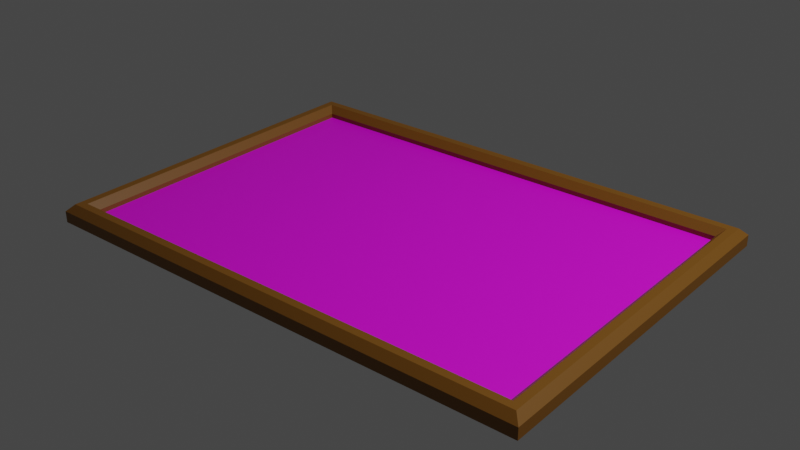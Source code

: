 # Source: familyPhoto.blend  (saved by Blender 2.90.8; exported with 4.5.12 LTS)
import bpy
from mathutils import Matrix  # noqa: F401  (used for matrix-valued properties, if any)

bpy.ops.wm.read_factory_settings(use_empty=True)
scene = bpy.context.scene
scene.name = 'Scene'

# ---- collections
col_collection = bpy.data.collections.new('Collection'); scene.collection.children.link(col_collection)

# ---- images (referenced by path relative to the original .blend; pixels are not part of the script)
import os
ASSET_DIR = os.environ.get("B2B_ASSET_DIR", "")  # directory of the original .blend (textures are referenced by path, not embedded)
HERE = os.path.dirname(os.path.abspath(__file__))  # packed textures are extracted next to this script under _unpacked/

def load_image(name, relpath, width, height, colorspace="sRGB"):
    """Load a texture the original file referenced (path relative to the .blend, or extracted next to this script)."""
    p = next((c for c in (os.path.join(HERE, relpath), os.path.join(ASSET_DIR, relpath)) if relpath and os.path.exists(c)), "")
    if p:
        img = bpy.data.images.load(p, check_existing=True)
        img.name = name
    else:  # same state as the original file: an image datablock whose file is absent (Cycles renders it pink)
        img = bpy.data.images.new(name, width, height)
        img.source = "FILE"
        img.filepath = "//" + (relpath or name)
    img.colorspace_settings.name = colorspace
    return img
img_t_familyphoto_png = load_image('T_FamilyPhoto.png', 'T_FamilyPhoto.png', 1024, 1024, 'sRGB')
img_t_weddingphoto_png = load_image('T_WeddingPhoto.png', 'T_WeddingPhoto.png', 1024, 1024, 'sRGB')

# ---- materials (node trees are filled in below, after node groups)
mat_material_001 = bpy.data.materials.new('Material.001')
mat_material_001.use_transparent_shadow = False
mat_material_002 = bpy.data.materials.new('Material.002')
mat_material_002.use_transparent_shadow = False

# ---- material node trees
mat_material_001.use_nodes = True; mat_material_001.node_tree.nodes.clear()
_N = mat_material_001.node_tree.nodes; _L = mat_material_001.node_tree.links
n0 = _N.new('ShaderNodeBsdfPrincipled'); n0.name = 'Principled BSDF'; n0.location = (10, 300)
n0.distribution = 'GGX'
n0.subsurface_method = 'BURLEY'
n0.inputs[0].default_value = (0.2182, 0.08763, 0.005445, 1.0)
n0.inputs[3].default_value = 1.45
n0.inputs[27].default_value = (0.0, 0.0, 0.0, 1.0)
n0.inputs[28].default_value = 1.0
n1 = _N.new('ShaderNodeOutputMaterial'); n1.name = 'Material Output'; n1.location = (300, 300)
_L.new(n0.outputs[0], n1.inputs[0])
n1.is_active_output = True
mat_material_002.use_nodes = True; mat_material_002.node_tree.nodes.clear()
_N = mat_material_002.node_tree.nodes; _L = mat_material_002.node_tree.links
n0 = _N.new('ShaderNodeBsdfPrincipled'); n0.name = 'Principled BSDF'; n0.location = (10, 300)
n0.distribution = 'GGX'
n0.subsurface_method = 'BURLEY'
n0.inputs[3].default_value = 1.45
n0.inputs[27].default_value = (0.0, 0.0, 0.0, 1.0)
n0.inputs[28].default_value = 1.0
n1 = _N.new('ShaderNodeOutputMaterial'); n1.name = 'Material Output'; n1.location = (300, 300)
n2 = _N.new('ShaderNodeTexImage'); n2.name = 'Image Texture'; n2.location = (-309, 138)
n2.image = img_t_familyphoto_png
n3 = _N.new('ShaderNodeTexImage'); n3.name = 'Image Texture.001'; n3.location = (-443, 173)
n3.image = img_t_weddingphoto_png
_L.new(n0.outputs[0], n1.inputs[0])
_L.new(n2.outputs[0], n0.inputs[0])
n1.is_active_output = True

# ---- world
world_world = bpy.data.worlds.new('World'); scene.world = world_world
world_world.use_nodes = True; world_world.node_tree.nodes.clear()
_N = world_world.node_tree.nodes; _L = world_world.node_tree.links
n0 = _N.new('ShaderNodeOutputWorld'); n0.name = 'World Output'; n0.location = (300, 300)
n1 = _N.new('ShaderNodeBackground'); n1.name = 'Background'; n1.location = (10, 300)
n1.inputs[0].default_value = (0.05088, 0.05088, 0.05088, 1.0)
_L.new(n1.outputs[0], n0.inputs[0])
n0.is_active_output = True
world_world.color = (0.05088, 0.05088, 0.05088)
world_world.use_sun_shadow = False
world_world.sun_shadow_jitter_overblur = 0.0

# ---- lights
light_light = bpy.data.lights.new('Light', 'POINT')
light_light.transmission_factor = 0.0
light_light.energy = 1000.0
light_light.shadow_soft_size = 0.1
light_light.shadow_maximum_resolution = 0.006
light_light.use_absolute_resolution = True

# ---- meshes
me_cube_001 = bpy.data.meshes.new('Cube.001')
me_cube_001.from_pydata([(-1.404, -1.0, 3.912e-07), (-1.404, 1.0, 3.912e-07), (1.404, -1.0, 3.912e-07), (1.404, 1.0, 3.912e-07), (-1.284, -0.8802, 0.03609), (-1.284, 0.8802, 0.03609), (1.284, 0.8802, 0.03609), (1.284, -0.8802, 0.03609), (-1.322, -0.9183, 0.1), (-1.284, -0.8802, 0.06196), (-1.284, 0.8802, 0.06196), (-1.322, 0.9183, 0.1), (1.284, -0.8802, 0.06196), (1.322, -0.9183, 0.1), (1.284, 0.8802, 0.06196), (1.322, 0.9183, 0.1), (-1.404, -1.0, 0.06196), (-1.366, -0.962, 0.1), (-1.366, 0.962, 0.1), (-1.404, 1.0, 0.06196), (1.366, 0.962, 0.1), (1.404, 1.0, 0.06196), (1.366, -0.962, 0.1), (1.404, -1.0, 0.06196)], [], [(1, 19, 21, 3), (3, 21, 23, 2), (0, 16, 19, 1), (1, 3, 2, 0), (2, 23, 16, 0), (9, 12, 7, 4), (15, 13, 22, 20), (12, 14, 6, 7), (14, 10, 5, 6), (6, 5, 4, 7), (8, 11, 18, 17), (13, 8, 17, 22), (11, 15, 20, 18), (17, 18, 19, 16), (18, 20, 21, 19), (20, 22, 23, 21), (22, 17, 16, 23), (9, 10, 11, 8), (10, 14, 15, 11), (14, 12, 13, 15), (12, 9, 8, 13), (10, 9, 4, 5)])
me_cube_001.polygons.foreach_set('material_index', [0, 0, 0, 0, 0, 0, 0, 0, 0, 1, 0, 0, 0, 0, 0, 0, 0, 0, 0, 0, 0, 0])
_uv = me_cube_001.uv_layers.new(name='UVMap')
_uv.uv.foreach_set('vector', [0.375, 0.25, 0.5774, 0.25, 0.5774, 0.5, 0.375, 0.5, 0.375, 0.5, 0.5774, 0.5, 0.5774, 0.75, 0.375, 0.75, 0.375, 0.0, 0.5774, 0.0, 0.5774, 0.25, 0.375, 0.25, 0.125, 0.5, 0.375, 0.5, 0.375, 0.75, 0.125, 0.75, 0.375, 0.75, 0.5774, 0.75, 0.5774, 1.0, 0.375, 1.0, 0.86, 0.735, 0.64, 0.735, 0.64, 0.735, 0.86, 0.735, 0.6352, 0.5102, 0.6352, 0.7398, 0.6298, 0.7452, 0.6298, 0.5048, 0.64, 0.735, 0.64, 0.515, 0.64, 0.515, 0.64, 0.735, 0.64, 0.515, 0.86, 0.515, 0.86, 0.515, 0.64, 0.515, 0.001302, 0.004968, 0.9936, 0.004969, 0.9936, 0.9972, 0.001302, 0.9972, 0.8648, 0.7398, 0.8648, 0.5102, 0.8702, 0.5048, 0.8702, 0.7452, 0.6352, 0.7398, 0.8648, 0.7398, 0.8702, 0.7452, 0.6298, 0.7452, 0.8648, 0.5102, 0.6352, 0.5102, 0.6298, 0.5048, 0.8702, 0.5048, 0.625, 0.004756, 0.625, 0.2452, 0.5774, 0.25, 0.5774, 0.0, 0.625, 0.2548, 0.625, 0.4952, 0.5774, 0.5, 0.5774, 0.25, 0.6298, 0.5048, 0.6298, 0.7452, 0.5774, 0.75, 0.5774, 0.5, 0.625, 0.7548, 0.625, 0.9952, 0.5774, 1.0, 0.5774, 0.75, 0.86, 0.735, 0.86, 0.515, 0.8648, 0.5102, 0.8648, 0.7398, 0.86, 0.515, 0.64, 0.515, 0.6352, 0.5102, 0.8648, 0.5102, 0.64, 0.515, 0.64, 0.735, 0.6352, 0.7398, 0.6352, 0.5102, 0.64, 0.735, 0.86, 0.735, 0.8648, 0.7398, 0.6352, 0.7398, 0.86, 0.515, 0.86, 0.735, 0.86, 0.735, 0.86, 0.515])
me_cube_001.materials.append(mat_material_001)
me_cube_001.materials.append(mat_material_002)
me_cube_001.use_remesh_fix_poles = True
me_cube_001.use_remesh_preserve_attributes = False
me_cube_001.use_mirror_vertex_groups = False
me_cube_001.update()

# ---- objects
ob_light = bpy.data.objects.new('Light', light_light)
ob_familyphoto = bpy.data.objects.new('familyPhoto', me_cube_001)

# ---- transforms, parenting, visibility, modifiers, constraints
ob_light.location = (4.076, 1.005, 5.904)
ob_light.rotation_euler = (0.6503, 0.05522, 1.866)
ob_light.lock_rotations_4d = False
ob_light.empty_display_type = 'ARROWS'
ob_light.color = (0.0, 0.0, 0.0, 0.0)
ob_light.lineart.crease_threshold = 0.0
ob_familyphoto.location = (0.0, 0.0, 0.0)
ob_familyphoto.lineart.crease_threshold = 0.0

# ---- collection membership
col_collection.objects.link(ob_light)
col_collection.objects.link(ob_familyphoto)

# ---- scene / render settings (as saved in the file)
scene.frame_start = 1; scene.frame_end = 250; scene.frame_set(1)
scene.render.engine = 'BLENDER_EEVEE_NEXT'
scene.cycles.use_denoising = False
scene.cycles.samples = 128
scene.cycles.sampling_pattern = 'TABULATED_SOBOL'
scene.cycles.use_adaptive_sampling = False
scene.cycles.use_light_tree = False
scene.view_settings.view_transform = 'Filmic'
bpy.context.view_layer.update()

# ---- added for rendering (the .blend has no active camera): camera
cam_auto = bpy.data.cameras.new('AutoCamera')
cam_auto.lens = 50.0
cam_auto.sensor_width = 36.0
cam_auto.clip_end = 1000.0
ob_auto_camera = bpy.data.objects.new('AutoCamera', cam_auto)
scene.collection.objects.link(ob_auto_camera)
ob_auto_camera.location = (3.19073, -3.82887, 2.60258)
ob_auto_camera.rotation_euler = (1.09748, -7.21219e-08, 0.694738)
scene.camera = ob_auto_camera
bpy.context.view_layer.update()
